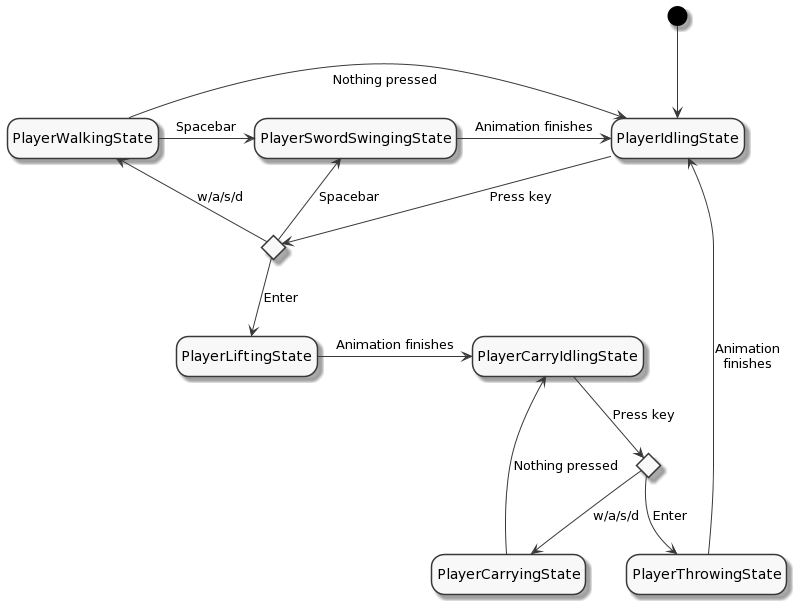

The diagram above was rendered by PlantUML. Its source (embedded in the PNG):
@startuml
hide empty description
skinparam monochrome true

state "PlayerSwordSwingingState" as PSSS
state "PlayerIdlingState" as PIS
state "PlayerWalkingState" as PWS
state "PlayerLiftingState" as PLS
state "PlayerCarryingState" as PCS
state "PlayerCarryIdlingState" as PCIS
state "PlayerThrowingState" as PTS
state KeyPressChoice1 <<choice>>
state KeyPressChoice2 <<choice>>

[*] --> PIS

PIS --> KeyPressChoice1 : Press key
KeyPressChoice1 --> PSSS : Spacebar
KeyPressChoice1 --> PWS : w/a/s/d
KeyPressChoice1 --> PLS : Enter

PWS -> PSSS : Spacebar
PSSS -> PIS : Animation finishes
PWS -> PIS : \nNothing pressed

PLS -> PCIS : Animation finishes

PCIS --> KeyPressChoice2 : Press key
KeyPressChoice2 --> PCS : w/a/s/d
KeyPressChoice2 --> PTS : Enter

PCS -> PCIS : Nothing pressed
PTS -> PIS : Animation\nfinishes
@enduml